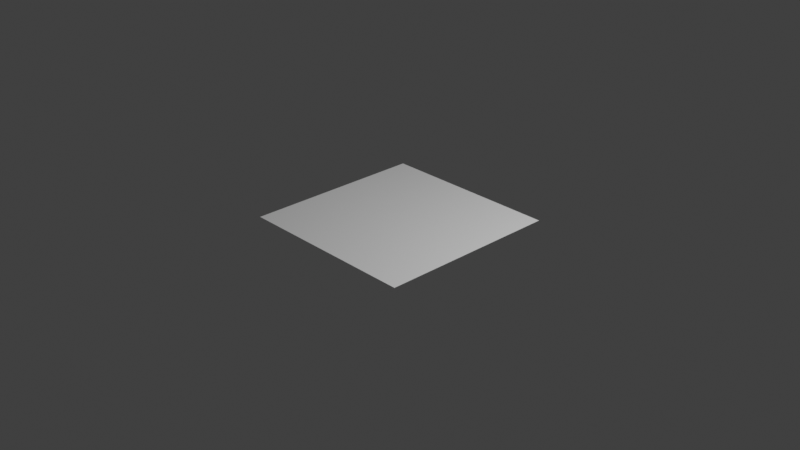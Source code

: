 # Source: plane2.blend  (saved by Blender 3.0.42; exported with 4.5.12 LTS)
import bpy
from mathutils import Matrix  # noqa: F401  (used for matrix-valued properties, if any)

bpy.ops.wm.read_factory_settings(use_empty=True)
scene = bpy.context.scene
scene.name = 'Scene'

# ---- collections
col_collection = bpy.data.collections.new('Collection'); scene.collection.children.link(col_collection)

# ---- world
world_world = bpy.data.worlds.new('World'); scene.world = world_world
world_world.use_nodes = True; world_world.node_tree.nodes.clear()
_N = world_world.node_tree.nodes; _L = world_world.node_tree.links
n0 = _N.new('ShaderNodeOutputWorld'); n0.name = 'World Output'; n0.location = (300, 300)
n1 = _N.new('ShaderNodeBackground'); n1.name = 'Background'; n1.location = (10, 300)
n1.inputs[0].default_value = (0.05088, 0.05088, 0.05088, 1.0)
_L.new(n1.outputs[0], n0.inputs[0])
n0.is_active_output = True
world_world.color = (0.05088, 0.05088, 0.05088)
world_world.use_sun_shadow = False
world_world.sun_shadow_jitter_overblur = 0.0

# ---- cameras
cam_camera = bpy.data.cameras.new('Camera')
cam_camera.clip_end = 100.0
cam_camera.ortho_scale = 7.314

# ---- lights
light_light = bpy.data.lights.new('Light', 'POINT')
light_light.transmission_factor = 0.0
light_light.energy = 1000.0
light_light.shadow_soft_size = 0.1
light_light.shadow_maximum_resolution = 0.006
light_light.use_absolute_resolution = True

# ---- meshes
me_plane_001 = bpy.data.meshes.new('Plane.001')
me_plane_001.from_pydata([(-1.0, -1.0, 0.0), (1.0, -1.0, 0.0), (-1.0, 1.0, 0.0), (1.0, 1.0, 0.0)], [], [(0, 1, 3, 2)])
_uv = me_plane_001.uv_layers.new(name='UVMap')
_uv.uv.foreach_set('vector', [0.0, 0.0, 1.0, 0.0, 1.0, 1.0, 0.0, 1.0])
me_plane_001.use_remesh_fix_poles = True
me_plane_001.use_remesh_preserve_attributes = False
me_plane_001.update()

# ---- objects
ob_light = bpy.data.objects.new('Light', light_light)
ob_camera = bpy.data.objects.new('Camera', cam_camera)
ob_plane_001 = bpy.data.objects.new('Plane.001', me_plane_001)

# ---- transforms, parenting, visibility, modifiers, constraints
ob_light.location = (4.076, 1.005, 5.904)
ob_light.rotation_euler = (0.6503, 0.05522, 1.866)
ob_light.lock_rotations_4d = False
ob_light.empty_display_type = 'ARROWS'
ob_light.color = (0.0, 0.0, 0.0, 0.0)
ob_light.lineart.crease_threshold = 0.0
ob_camera.location = (7.359, -6.926, 4.958)
ob_camera.rotation_euler = (1.109, 0.0, 0.8149)
ob_camera.lock_rotations_4d = False
ob_camera.empty_display_type = 'ARROWS'
ob_camera.color = (0.0, 0.0, 0.0, 0.0)
ob_camera.display_type = 'WIRE'
ob_camera.lineart.crease_threshold = 0.0
ob_plane_001.location = (0.0, 0.0, 0.0)
_m = ob_plane_001.modifiers.new('Triangulate', 'TRIANGULATE')

# ---- collection membership
col_collection.objects.link(ob_light)
col_collection.objects.link(ob_camera)
col_collection.objects.link(ob_plane_001)

# ---- scene / render settings (as saved in the file)
scene.camera = ob_camera
scene.frame_start = 1; scene.frame_end = 250; scene.frame_set(1)
scene.render.engine = 'BLENDER_EEVEE_NEXT'
scene.cycles.sampling_pattern = 'TABULATED_SOBOL'
scene.cycles.use_light_tree = False
scene.view_settings.view_transform = 'Standard'
bpy.context.view_layer.update()
